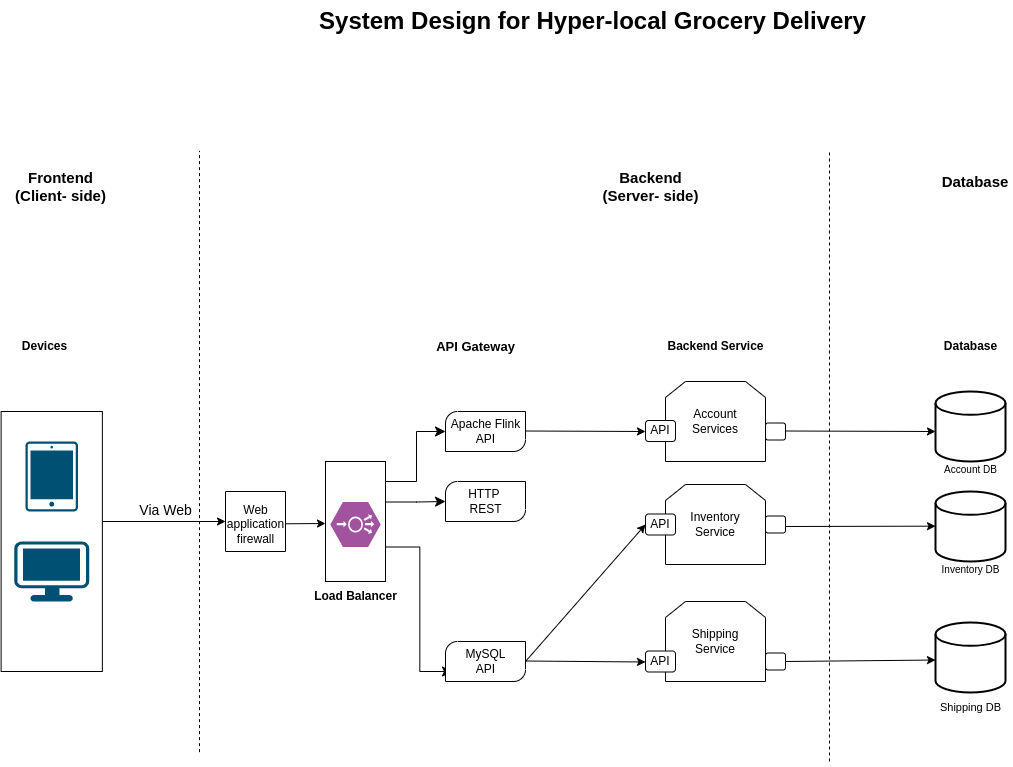

The diagram above was exported from draw.io. Its source (the exported page's mxGraphModel, read from the mxfile embedded in the PNG):
<mxGraphModel dx="2933" dy="1527" grid="1" gridSize="10" guides="1" tooltips="1" connect="1" arrows="1" fold="1" page="1" pageScale="1" pageWidth="1920" pageHeight="1200" math="0" shadow="0">
  <root>
    <mxCell id="0" />
    <mxCell id="1" parent="0" />
    <mxCell id="HSRkNVMHGHEs2J0EfviV-15" value="" style="whiteSpace=wrap;html=1;direction=south;labelBackgroundColor=none;" parent="1" vertex="1">
      <mxGeometry x="411.62" y="490" width="101.25" height="260" as="geometry" />
    </mxCell>
    <mxCell id="HSRkNVMHGHEs2J0EfviV-5" value="" style="endArrow=none;dashed=1;html=1;rounded=0;" parent="1" edge="1">
      <mxGeometry width="50" height="50" relative="1" as="geometry">
        <mxPoint x="610" y="830.6633333333334" as="sourcePoint" />
        <mxPoint x="610" y="229.33" as="targetPoint" />
        <Array as="points">
          <mxPoint x="610" y="299.33" />
        </Array>
      </mxGeometry>
    </mxCell>
    <mxCell id="HSRkNVMHGHEs2J0EfviV-6" value="" style="endArrow=none;dashed=1;html=1;rounded=0;" parent="1" edge="1">
      <mxGeometry width="50" height="50" relative="1" as="geometry">
        <mxPoint x="1240" y="840" as="sourcePoint" />
        <mxPoint x="1240" y="230" as="targetPoint" />
      </mxGeometry>
    </mxCell>
    <mxCell id="HSRkNVMHGHEs2J0EfviV-9" value="Frontend&lt;br style=&quot;font-size: 15px;&quot;&gt;(Client- side)" style="text;html=1;align=center;verticalAlign=middle;resizable=0;points=[];autosize=1;strokeColor=none;fillColor=none;fontSize=15;fontStyle=1" parent="1" vertex="1">
      <mxGeometry x="416" y="240" width="110" height="50" as="geometry" />
    </mxCell>
    <mxCell id="HSRkNVMHGHEs2J0EfviV-10" value="&lt;b&gt;Backend&lt;br style=&quot;font-size: 15px;&quot;&gt;(Server- side)&lt;/b&gt;" style="text;html=1;align=center;verticalAlign=middle;resizable=0;points=[];autosize=1;strokeColor=none;fillColor=none;fontSize=15;" parent="1" vertex="1">
      <mxGeometry x="1001" y="240" width="120" height="50" as="geometry" />
    </mxCell>
    <mxCell id="HSRkNVMHGHEs2J0EfviV-11" value="&lt;b style=&quot;font-size: 15px;&quot;&gt;Database&lt;/b&gt;" style="text;whiteSpace=wrap;html=1;align=center;fontSize=15;" parent="1" vertex="1">
      <mxGeometry x="1351" y="245" width="70" height="40" as="geometry" />
    </mxCell>
    <mxCell id="HSRkNVMHGHEs2J0EfviV-12" value="" style="sketch=0;points=[[0.015,0.015,0],[0.985,0.015,0],[0.985,0.985,0],[0.015,0.985,0],[0.25,0,0],[0.5,0,0],[0.75,0,0],[1,0.25,0],[1,0.5,0],[1,0.75,0],[0.75,1,0],[0.5,1,0],[0.25,1,0],[0,0.75,0],[0,0.5,0],[0,0.25,0]];verticalLabelPosition=bottom;html=1;verticalAlign=top;aspect=fixed;align=center;pointerEvents=1;shape=mxgraph.cisco19.handheld;fillColor=#005073;strokeColor=none;" parent="1" vertex="1">
      <mxGeometry x="436" y="520" width="52.5" height="70" as="geometry" />
    </mxCell>
    <mxCell id="HSRkNVMHGHEs2J0EfviV-13" value="" style="points=[[0.03,0.03,0],[0.5,0,0],[0.97,0.03,0],[1,0.4,0],[0.97,0.745,0],[0.5,1,0],[0.03,0.745,0],[0,0.4,0]];verticalLabelPosition=bottom;sketch=0;html=1;verticalAlign=top;aspect=fixed;align=center;pointerEvents=1;shape=mxgraph.cisco19.workstation;fillColor=#005073;strokeColor=none;" parent="1" vertex="1">
      <mxGeometry x="424.75" y="620" width="75" height="60" as="geometry" />
    </mxCell>
    <mxCell id="HSRkNVMHGHEs2J0EfviV-18" value="" style="endArrow=classic;html=1;rounded=0;" parent="1" edge="1">
      <mxGeometry width="50" height="50" relative="1" as="geometry">
        <mxPoint x="512.87" y="600" as="sourcePoint" />
        <mxPoint x="636" y="600" as="targetPoint" />
      </mxGeometry>
    </mxCell>
    <mxCell id="HSRkNVMHGHEs2J0EfviV-19" value="&lt;font style=&quot;font-size: 14px;&quot;&gt;Via Web&lt;/font&gt;" style="text;html=1;align=center;verticalAlign=middle;resizable=0;points=[];autosize=1;strokeColor=none;fillColor=none;" parent="1" vertex="1">
      <mxGeometry x="536" y="574" width="80" height="30" as="geometry" />
    </mxCell>
    <mxCell id="r60tyEYqXDkP86qgcRyR-1" value="" style="swimlane;startSize=0;" parent="1" vertex="1">
      <mxGeometry x="636" y="570" width="60" height="60" as="geometry" />
    </mxCell>
    <mxCell id="r60tyEYqXDkP86qgcRyR-3" value="Web &lt;br&gt;application &lt;br&gt;firewall" style="text;html=1;align=center;verticalAlign=middle;resizable=0;points=[];autosize=1;strokeColor=none;fillColor=none;" parent="1" vertex="1">
      <mxGeometry x="626" y="573" width="80" height="60" as="geometry" />
    </mxCell>
    <mxCell id="r60tyEYqXDkP86qgcRyR-6" value="" style="endArrow=classic;html=1;rounded=0;" parent="1" edge="1">
      <mxGeometry width="50" height="50" relative="1" as="geometry">
        <mxPoint x="696" y="602.29" as="sourcePoint" />
        <mxPoint x="736" y="602" as="targetPoint" />
      </mxGeometry>
    </mxCell>
    <mxCell id="r60tyEYqXDkP86qgcRyR-8" value="" style="rounded=0;whiteSpace=wrap;html=1;direction=south;" parent="1" vertex="1">
      <mxGeometry x="736" y="540" width="60" height="120" as="geometry" />
    </mxCell>
    <mxCell id="r60tyEYqXDkP86qgcRyR-9" value="" style="verticalLabelPosition=bottom;sketch=0;html=1;fillColor=#A153A0;strokeColor=#ffffff;verticalAlign=top;align=center;points=[[0,0.5,0],[0.125,0.25,0],[0.25,0,0],[0.5,0,0],[0.75,0,0],[0.875,0.25,0],[1,0.5,0],[0.875,0.75,0],[0.75,1,0],[0.5,1,0],[0.125,0.75,0]];pointerEvents=1;shape=mxgraph.cisco_safe.compositeIcon;bgIcon=mxgraph.cisco_safe.design.blank_device;resIcon=mxgraph.cisco_safe.design.load_balancer;" parent="1" vertex="1">
      <mxGeometry x="741" y="580.5" width="50" height="45" as="geometry" />
    </mxCell>
    <mxCell id="r60tyEYqXDkP86qgcRyR-10" value="&lt;b&gt;Load&amp;nbsp;Balancer&lt;/b&gt;" style="text;html=1;align=center;verticalAlign=middle;resizable=0;points=[];autosize=1;strokeColor=none;fillColor=none;" parent="1" vertex="1">
      <mxGeometry x="711" y="660" width="110" height="30" as="geometry" />
    </mxCell>
    <mxCell id="r60tyEYqXDkP86qgcRyR-11" value="" style="edgeStyle=elbowEdgeStyle;elbow=horizontal;endArrow=classic;html=1;curved=0;rounded=0;endSize=8;startSize=8;" parent="1" edge="1">
      <mxGeometry width="50" height="50" relative="1" as="geometry">
        <mxPoint x="796" y="560" as="sourcePoint" />
        <mxPoint x="856" y="510" as="targetPoint" />
      </mxGeometry>
    </mxCell>
    <mxCell id="mmzVO1sNtiglUjwi8Ioa-1" value="" style="verticalLabelPosition=bottom;verticalAlign=top;html=1;shape=mxgraph.basic.diag_round_rect;dx=6;whiteSpace=wrap;" parent="1" vertex="1">
      <mxGeometry x="856" y="490" width="80" height="40" as="geometry" />
    </mxCell>
    <mxCell id="mmzVO1sNtiglUjwi8Ioa-2" value="Apache Flink &lt;br&gt;API" style="text;html=1;align=center;verticalAlign=middle;resizable=0;points=[];autosize=1;strokeColor=none;fillColor=none;" parent="1" vertex="1">
      <mxGeometry x="851" y="490" width="90" height="40" as="geometry" />
    </mxCell>
    <mxCell id="mmzVO1sNtiglUjwi8Ioa-3" value="" style="edgeStyle=elbowEdgeStyle;elbow=horizontal;endArrow=classic;html=1;curved=0;rounded=0;endSize=8;startSize=8;" parent="1" edge="1">
      <mxGeometry width="50" height="50" relative="1" as="geometry">
        <mxPoint x="796" y="580.5" as="sourcePoint" />
        <mxPoint x="856" y="580" as="targetPoint" />
      </mxGeometry>
    </mxCell>
    <mxCell id="mmzVO1sNtiglUjwi8Ioa-4" value="" style="verticalLabelPosition=bottom;verticalAlign=top;html=1;shape=mxgraph.basic.diag_round_rect;dx=6;whiteSpace=wrap;" parent="1" vertex="1">
      <mxGeometry x="856" y="560" width="80" height="40" as="geometry" />
    </mxCell>
    <mxCell id="mmzVO1sNtiglUjwi8Ioa-5" value="HTTP&amp;nbsp;&lt;br&gt;REST" style="text;html=1;align=center;verticalAlign=middle;resizable=0;points=[];autosize=1;strokeColor=none;fillColor=none;" parent="1" vertex="1">
      <mxGeometry x="866" y="560" width="60" height="40" as="geometry" />
    </mxCell>
    <mxCell id="mmzVO1sNtiglUjwi8Ioa-6" value="" style="edgeStyle=elbowEdgeStyle;elbow=horizontal;endArrow=classic;html=1;curved=0;rounded=0;endSize=8;startSize=8;entryX=-0.05;entryY=0.75;entryDx=0;entryDy=0;entryPerimeter=0;" parent="1" target="mmzVO1sNtiglUjwi8Ioa-8" edge="1">
      <mxGeometry width="50" height="50" relative="1" as="geometry">
        <mxPoint x="796" y="625.5" as="sourcePoint" />
        <mxPoint x="846" y="750" as="targetPoint" />
      </mxGeometry>
    </mxCell>
    <mxCell id="mmzVO1sNtiglUjwi8Ioa-7" value="" style="verticalLabelPosition=bottom;verticalAlign=top;html=1;shape=mxgraph.basic.diag_round_rect;dx=6;whiteSpace=wrap;" parent="1" vertex="1">
      <mxGeometry x="856" y="720" width="80" height="40" as="geometry" />
    </mxCell>
    <mxCell id="mmzVO1sNtiglUjwi8Ioa-8" value="MySQL&lt;br&gt;API" style="text;html=1;align=center;verticalAlign=middle;resizable=0;points=[];autosize=1;strokeColor=none;fillColor=none;" parent="1" vertex="1">
      <mxGeometry x="866" y="720" width="60" height="40" as="geometry" />
    </mxCell>
    <mxCell id="mmzVO1sNtiglUjwi8Ioa-9" value="" style="endArrow=classic;html=1;rounded=0;" parent="1" edge="1">
      <mxGeometry width="50" height="50" relative="1" as="geometry">
        <mxPoint x="936" y="509.5" as="sourcePoint" />
        <mxPoint x="1056" y="510" as="targetPoint" />
      </mxGeometry>
    </mxCell>
    <mxCell id="mmzVO1sNtiglUjwi8Ioa-11" value="&lt;font style=&quot;font-size: 13px;&quot;&gt;&lt;b&gt;API Gateway&lt;/b&gt;&lt;/font&gt;" style="text;html=1;align=center;verticalAlign=middle;resizable=0;points=[];autosize=1;strokeColor=none;fillColor=none;" parent="1" vertex="1">
      <mxGeometry x="836" y="410" width="100" height="30" as="geometry" />
    </mxCell>
    <mxCell id="mmzVO1sNtiglUjwi8Ioa-12" value="&lt;b&gt;Devices&lt;/b&gt;" style="text;html=1;align=center;verticalAlign=middle;resizable=0;points=[];autosize=1;strokeColor=none;fillColor=none;" parent="1" vertex="1">
      <mxGeometry x="419.75" y="410" width="70" height="30" as="geometry" />
    </mxCell>
    <mxCell id="mmzVO1sNtiglUjwi8Ioa-18" value="Account&lt;br&gt;Services" style="shape=loopLimit;whiteSpace=wrap;html=1;" parent="1" vertex="1">
      <mxGeometry x="1076" y="460" width="100" height="80" as="geometry" />
    </mxCell>
    <mxCell id="mmzVO1sNtiglUjwi8Ioa-20" value="API" style="rounded=1;whiteSpace=wrap;html=1;" parent="1" vertex="1">
      <mxGeometry x="1056" y="499" width="30" height="21" as="geometry" />
    </mxCell>
    <mxCell id="mmzVO1sNtiglUjwi8Ioa-22" value="Shipping&lt;br&gt;Service" style="shape=loopLimit;whiteSpace=wrap;html=1;" parent="1" vertex="1">
      <mxGeometry x="1076" y="680" width="100" height="80" as="geometry" />
    </mxCell>
    <mxCell id="mmzVO1sNtiglUjwi8Ioa-24" value="API" style="rounded=1;whiteSpace=wrap;html=1;" parent="1" vertex="1">
      <mxGeometry x="1056" y="729.5" width="30" height="21" as="geometry" />
    </mxCell>
    <mxCell id="mmzVO1sNtiglUjwi8Ioa-26" value="" style="endArrow=classic;html=1;rounded=0;entryX=0;entryY=0.5;entryDx=0;entryDy=0;" parent="1" edge="1">
      <mxGeometry width="50" height="50" relative="1" as="geometry">
        <mxPoint x="936" y="739.5" as="sourcePoint" />
        <mxPoint x="1056" y="740.5" as="targetPoint" />
      </mxGeometry>
    </mxCell>
    <mxCell id="mmzVO1sNtiglUjwi8Ioa-29" value="Inventory&lt;br&gt;Service" style="shape=loopLimit;whiteSpace=wrap;html=1;" parent="1" vertex="1">
      <mxGeometry x="1076" y="563" width="100" height="80" as="geometry" />
    </mxCell>
    <mxCell id="mmzVO1sNtiglUjwi8Ioa-28" value="API" style="rounded=1;whiteSpace=wrap;html=1;" parent="1" vertex="1">
      <mxGeometry x="1056" y="592.5" width="30" height="21" as="geometry" />
    </mxCell>
    <mxCell id="mmzVO1sNtiglUjwi8Ioa-32" value="" style="rounded=1;whiteSpace=wrap;html=1;" parent="1" vertex="1">
      <mxGeometry x="1176" y="501.5" width="20" height="17" as="geometry" />
    </mxCell>
    <mxCell id="mmzVO1sNtiglUjwi8Ioa-33" value="" style="rounded=1;whiteSpace=wrap;html=1;" parent="1" vertex="1">
      <mxGeometry x="1176" y="594.5" width="20" height="17" as="geometry" />
    </mxCell>
    <mxCell id="mmzVO1sNtiglUjwi8Ioa-34" value="" style="rounded=1;whiteSpace=wrap;html=1;" parent="1" vertex="1">
      <mxGeometry x="1176" y="731.5" width="20" height="17" as="geometry" />
    </mxCell>
    <mxCell id="mmzVO1sNtiglUjwi8Ioa-35" value="" style="endArrow=classic;html=1;rounded=0;" parent="1" edge="1">
      <mxGeometry width="50" height="50" relative="1" as="geometry">
        <mxPoint x="1196" y="509.5" as="sourcePoint" />
        <mxPoint x="1346" y="510" as="targetPoint" />
      </mxGeometry>
    </mxCell>
    <mxCell id="mmzVO1sNtiglUjwi8Ioa-36" value="&lt;b&gt;Backend Service&lt;/b&gt;" style="text;html=1;align=center;verticalAlign=middle;resizable=0;points=[];autosize=1;strokeColor=none;fillColor=none;" parent="1" vertex="1">
      <mxGeometry x="1066" y="410" width="120" height="30" as="geometry" />
    </mxCell>
    <mxCell id="mmzVO1sNtiglUjwi8Ioa-37" value="" style="strokeWidth=2;html=1;shape=mxgraph.flowchart.database;whiteSpace=wrap;" parent="1" vertex="1">
      <mxGeometry x="1346" y="470" width="70" height="70" as="geometry" />
    </mxCell>
    <mxCell id="mmzVO1sNtiglUjwi8Ioa-38" value="&lt;font style=&quot;font-size: 10px;&quot;&gt;Account DB&lt;/font&gt;" style="text;html=1;align=center;verticalAlign=middle;resizable=0;points=[];autosize=1;strokeColor=none;fillColor=none;" parent="1" vertex="1">
      <mxGeometry x="1341" y="533" width="80" height="30" as="geometry" />
    </mxCell>
    <mxCell id="mmzVO1sNtiglUjwi8Ioa-40" value="" style="endArrow=classic;html=1;rounded=0;entryX=0;entryY=0.5;entryDx=0;entryDy=0;" parent="1" target="mmzVO1sNtiglUjwi8Ioa-28" edge="1">
      <mxGeometry width="50" height="50" relative="1" as="geometry">
        <mxPoint x="936" y="740" as="sourcePoint" />
        <mxPoint x="1236" y="540" as="targetPoint" />
      </mxGeometry>
    </mxCell>
    <mxCell id="mmzVO1sNtiglUjwi8Ioa-41" value="" style="strokeWidth=2;html=1;shape=mxgraph.flowchart.database;whiteSpace=wrap;" parent="1" vertex="1">
      <mxGeometry x="1346" y="570" width="70" height="70" as="geometry" />
    </mxCell>
    <mxCell id="mmzVO1sNtiglUjwi8Ioa-42" value="Inventory&amp;nbsp;DB" style="text;html=1;align=center;verticalAlign=middle;resizable=0;points=[];autosize=1;strokeColor=none;fillColor=none;fontSize=10;" parent="1" vertex="1">
      <mxGeometry x="1341" y="633" width="80" height="30" as="geometry" />
    </mxCell>
    <mxCell id="mmzVO1sNtiglUjwi8Ioa-44" value="" style="endArrow=classic;html=1;rounded=0;" parent="1" edge="1">
      <mxGeometry width="50" height="50" relative="1" as="geometry">
        <mxPoint x="1196" y="605" as="sourcePoint" />
        <mxPoint x="1346" y="604.6600000000001" as="targetPoint" />
      </mxGeometry>
    </mxCell>
    <mxCell id="mmzVO1sNtiglUjwi8Ioa-45" value="" style="strokeWidth=2;html=1;shape=mxgraph.flowchart.database;whiteSpace=wrap;" parent="1" vertex="1">
      <mxGeometry x="1346" y="701" width="70" height="70" as="geometry" />
    </mxCell>
    <mxCell id="mmzVO1sNtiglUjwi8Ioa-46" value="" style="endArrow=classic;html=1;rounded=0;entryX=0;entryY=0.636;entryDx=0;entryDy=0;entryPerimeter=0;exitX=1;exitY=0.5;exitDx=0;exitDy=0;" parent="1" source="mmzVO1sNtiglUjwi8Ioa-34" edge="1">
      <mxGeometry width="50" height="50" relative="1" as="geometry">
        <mxPoint x="1206" y="738.5" as="sourcePoint" />
        <mxPoint x="1346" y="738.5200000000001" as="targetPoint" />
      </mxGeometry>
    </mxCell>
    <mxCell id="mmzVO1sNtiglUjwi8Ioa-47" value="&lt;font style=&quot;font-size: 11px;&quot;&gt;Shipping DB&lt;/font&gt;" style="text;html=1;align=center;verticalAlign=middle;resizable=0;points=[];autosize=1;strokeColor=none;fillColor=none;fontSize=11;" parent="1" vertex="1">
      <mxGeometry x="1341" y="771" width="80" height="30" as="geometry" />
    </mxCell>
    <mxCell id="mmzVO1sNtiglUjwi8Ioa-48" value="Database" style="text;html=1;align=center;verticalAlign=middle;resizable=0;points=[];autosize=1;strokeColor=none;fillColor=none;fontStyle=1" parent="1" vertex="1">
      <mxGeometry x="1341" y="410" width="80" height="30" as="geometry" />
    </mxCell>
    <mxCell id="HSRkNVMHGHEs2J0EfviV-8" value="System Design for Hyper-local Grocery Delivery" style="text;strokeColor=none;fillColor=none;html=1;fontSize=24;fontStyle=1;verticalAlign=middle;align=center;labelPosition=center;verticalLabelPosition=middle;" parent="1" vertex="1">
      <mxGeometry x="636" y="80" width="734" height="40" as="geometry" />
    </mxCell>
  </root>
</mxGraphModel>